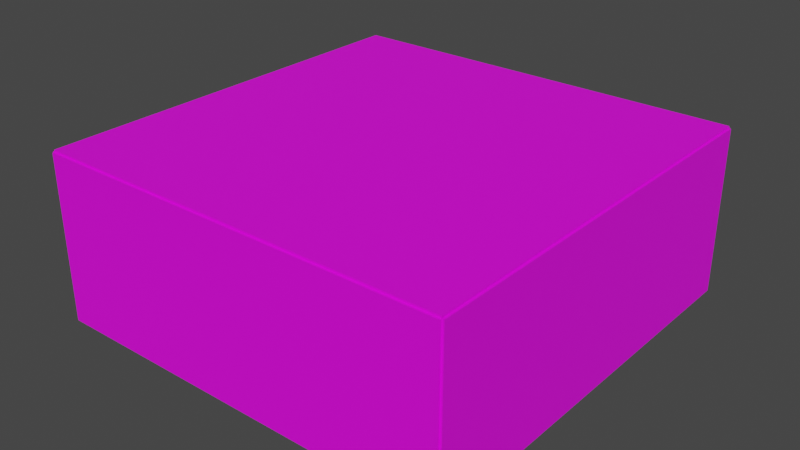 # Source: Building.blend  (saved by Blender 3.0.42; exported with 4.5.12 LTS)
import bpy
from mathutils import Matrix  # noqa: F401  (used for matrix-valued properties, if any)

bpy.ops.wm.read_factory_settings(use_empty=True)
scene = bpy.context.scene
scene.name = 'Scene'

# ---- collections
col_collection = bpy.data.collections.new('Collection'); scene.collection.children.link(col_collection)

# ---- images (referenced by path relative to the original .blend; pixels are not part of the script)
import os
ASSET_DIR = os.environ.get("B2B_ASSET_DIR", "")  # directory of the original .blend (textures are referenced by path, not embedded)
HERE = os.path.dirname(os.path.abspath(__file__))  # packed textures are extracted next to this script under _unpacked/

def load_image(name, relpath, width, height, colorspace="sRGB"):
    """Load a texture the original file referenced (path relative to the .blend, or extracted next to this script)."""
    p = next((c for c in (os.path.join(HERE, relpath), os.path.join(ASSET_DIR, relpath)) if relpath and os.path.exists(c)), "")
    if p:
        img = bpy.data.images.load(p, check_existing=True)
        img.name = name
    else:  # same state as the original file: an image datablock whose file is absent (Cycles renders it pink)
        img = bpy.data.images.new(name, width, height)
        img.source = "FILE"
        img.filepath = "//" + (relpath or name)
    img.colorspace_settings.name = colorspace
    return img
img_seamless_floor_texture_jpg_001 = load_image('Seamless floor texture.jpg.001', 'textures/Seamless floor texture.jpg', 1024, 1024, 'sRGB')
img_seamless_wall_texture_jpg = load_image('Seamless wall texture.jpg', 'textures/Seamless wall texture.jpg', 1024, 1024, 'sRGB')

# ---- materials (node trees are filled in below, after node groups)
mat_material_001 = bpy.data.materials.new('Material.001')
mat_material_001.use_transparent_shadow = False
mat_material_003 = bpy.data.materials.new('Material.003')
mat_material_003.use_transparent_shadow = False
mat_material_002 = bpy.data.materials.new('Material.002')
mat_material_002.use_transparent_shadow = False

# ---- material node trees
mat_material_001.use_nodes = True; mat_material_001.node_tree.nodes.clear()
_N = mat_material_001.node_tree.nodes; _L = mat_material_001.node_tree.links
n0 = _N.new('ShaderNodeBsdfPrincipled'); n0.name = 'Principled BSDF'; n0.location = (10, 300)
n0.distribution = 'GGX'
n0.subsurface_method = 'RANDOM_WALK_SKIN'
n0.inputs[3].default_value = 1.45
n0.inputs[27].default_value = (0.0, 0.0, 0.0, 1.0)
n0.inputs[28].default_value = 1.0
n1 = _N.new('ShaderNodeOutputMaterial'); n1.name = 'Material Output'; n1.location = (300, 300)
n2 = _N.new('ShaderNodeTexImage'); n2.name = 'Image Texture'; n2.location = (-297, 240)
n2.image = img_seamless_floor_texture_jpg_001
_L.new(n0.outputs[0], n1.inputs[0])
_L.new(n2.outputs[0], n0.inputs[0])
n1.is_active_output = True
mat_material_003.use_nodes = True; mat_material_003.node_tree.nodes.clear()
_N = mat_material_003.node_tree.nodes; _L = mat_material_003.node_tree.links
n0 = _N.new('ShaderNodeBsdfPrincipled'); n0.name = 'Principled BSDF'; n0.location = (10, 300)
n0.distribution = 'GGX'
n0.subsurface_method = 'RANDOM_WALK_SKIN'
n0.inputs[3].default_value = 1.45
n0.inputs[27].default_value = (0.0, 0.0, 0.0, 1.0)
n0.inputs[28].default_value = 1.0
n1 = _N.new('ShaderNodeOutputMaterial'); n1.name = 'Material Output'; n1.location = (300, 300)
n2 = _N.new('ShaderNodeTexImage'); n2.name = 'Image Texture'; n2.location = (-462, 238)
n2.image = img_seamless_floor_texture_jpg_001
_L.new(n0.outputs[0], n1.inputs[0])
_L.new(n2.outputs[0], n0.inputs[0])
n1.is_active_output = True
mat_material_002.use_nodes = True; mat_material_002.node_tree.nodes.clear()
_N = mat_material_002.node_tree.nodes; _L = mat_material_002.node_tree.links
n0 = _N.new('ShaderNodeBsdfPrincipled'); n0.name = 'Principled BSDF'; n0.location = (10, 300)
n0.distribution = 'GGX'
n0.subsurface_method = 'RANDOM_WALK_SKIN'
n0.inputs[3].default_value = 1.45
n0.inputs[27].default_value = (0.0, 0.0, 0.0, 1.0)
n0.inputs[28].default_value = 1.0
n1 = _N.new('ShaderNodeOutputMaterial'); n1.name = 'Material Output'; n1.location = (300, 300)
n2 = _N.new('ShaderNodeTexImage'); n2.name = 'Image Texture'; n2.location = (-337, 241)
n2.image = img_seamless_wall_texture_jpg
_L.new(n0.outputs[0], n1.inputs[0])
_L.new(n2.outputs[0], n0.inputs[0])
n1.is_active_output = True

# ---- world
world_world = bpy.data.worlds.new('World'); scene.world = world_world
world_world.use_nodes = True; world_world.node_tree.nodes.clear()
_N = world_world.node_tree.nodes; _L = world_world.node_tree.links
n0 = _N.new('ShaderNodeOutputWorld'); n0.name = 'World Output'; n0.location = (300, 300)
n1 = _N.new('ShaderNodeBackground'); n1.name = 'Background'; n1.location = (10, 300)
n1.inputs[0].default_value = (0.05088, 0.05088, 0.05088, 1.0)
_L.new(n1.outputs[0], n0.inputs[0])
n0.is_active_output = True
world_world.color = (0.05088, 0.05088, 0.05088)
world_world.use_sun_shadow = False
world_world.sun_shadow_jitter_overblur = 0.0

# ---- meshes
me_cube_001 = bpy.data.meshes.new('Cube.001')
me_cube_001.from_pydata([(-1.0, -1.0, -1.0), (-1.0, -1.0, 1.0), (-1.0, 1.0, -1.0), (-1.0, 1.0, 1.0), (1.0, -1.0, -1.0), (1.0, -1.0, 1.0), (1.0, 1.0, -1.0), (1.0, 1.0, 1.0)], [], [(0, 1, 3, 2), (2, 3, 7, 6), (6, 7, 5, 4), (4, 5, 1, 0), (2, 6, 4, 0), (7, 3, 1, 5)])
_uv = me_cube_001.uv_layers.new(name='UVMap')
_uv.uv.foreach_set('vector', [0.375, 0.0, 0.625, 0.0, 0.625, 0.25, 0.375, 0.25, 0.375, 0.25, 0.625, 0.25, 0.625, 0.5, 0.375, 0.5, 0.375, 0.5, 0.625, 0.5, 0.625, 0.75, 0.375, 0.75, 0.375, 0.75, 0.625, 0.75, 0.625, 1.0, 0.375, 1.0, 0.125, 0.5, 0.375, 0.5, 0.375, 0.75, 0.125, 0.75, -1.999, -1.981, 2.991, -1.981, 2.991, 3.008, -1.999, 3.008])
me_cube_001.materials.append(mat_material_001)
me_cube_001.use_remesh_fix_poles = True
me_cube_001.use_remesh_preserve_attributes = False
me_cube_001.update()
me_cube_002 = bpy.data.meshes.new('Cube.002')
me_cube_002.from_pydata([(-1.0, -1.0, -1.0), (-1.0, -1.0, 1.0), (-1.0, 1.0, -1.0), (-1.0, 1.0, 1.0), (1.0, -1.0, -1.0), (1.0, -1.0, 1.0), (1.0, 1.0, -1.0), (1.0, 1.0, 1.0)], [], [(0, 1, 3, 2), (2, 3, 7, 6), (6, 7, 5, 4), (4, 5, 1, 0), (2, 6, 4, 0), (7, 3, 1, 5)])
_uv = me_cube_002.uv_layers.new(name='UVMap')
_uv.uv.foreach_set('vector', [0.375, 0.0, 0.625, 0.0, 0.625, 0.25, 0.375, 0.25, 0.375, 0.25, 0.625, 0.25, 0.625, 0.5, 0.375, 0.5, 0.375, 0.5, 0.625, 0.5, 0.625, 0.75, 0.375, 0.75, 0.375, 0.75, 0.625, 0.75, 0.625, 1.0, 0.375, 1.0, -0.7885, -0.7887, 1.803, -0.7887, 1.803, 1.803, -0.7885, 1.803, 0.625, 0.5, 0.875, 0.5, 0.875, 0.75, 0.625, 0.75])
me_cube_002.materials.append(mat_material_003)
me_cube_002.use_remesh_fix_poles = True
me_cube_002.use_remesh_preserve_attributes = False
me_cube_002.update()
me_cube_004 = bpy.data.meshes.new('Cube.004')
me_cube_004.from_pydata([(-1.0, -1.0, -1.0), (-1.0, -1.0, 1.0), (-1.0, 1.0, -1.0), (-1.0, 1.0, 1.0), (1.0, -1.0, -1.0), (1.0, -1.0, 1.0), (1.0, 1.0, -1.0), (1.0, 1.0, 1.0), (-1.0, -1.0, 199.0), (-1.0, -1.0, 201.0), (-1.0, 1.0, 199.0), (-1.0, 1.0, 201.0), (1.0, -1.0, 199.0), (1.0, -1.0, 201.0), (1.0, 1.0, 199.0), (1.0, 1.0, 201.0), (0.99, -1.0, 200.0), (1.01, -1.0, 200.0), (0.99, 1.0, 200.0), (1.01, 1.0, 200.0), (0.99, -1.0, 7.629e-06), (1.01, -1.0, 7.629e-06), (0.99, 1.0, 7.629e-06), (1.01, 1.0, 7.629e-06), (-1.01, -1.0, 200.0), (-0.99, -1.0, 200.0), (-1.01, 1.0, 200.0), (-0.99, 1.0, 200.0), (-1.01, -1.0, -7.629e-06), (-0.99, -1.0, -7.629e-06), (-1.01, 1.0, -7.629e-06), (-0.99, 1.0, -7.629e-06)], [], [(0, 1, 3, 2), (2, 3, 7, 6), (6, 7, 5, 4), (4, 5, 1, 0), (2, 6, 4, 0), (7, 3, 1, 5), (8, 9, 11, 10), (10, 11, 15, 14), (14, 15, 13, 12), (12, 13, 9, 8), (10, 14, 12, 8), (15, 11, 9, 13), (16, 17, 19, 18), (18, 19, 23, 22), (22, 23, 21, 20), (20, 21, 17, 16), (18, 22, 20, 16), (23, 19, 17, 21), (24, 25, 27, 26), (26, 27, 31, 30), (30, 31, 29, 28), (28, 29, 25, 24), (26, 30, 28, 24), (31, 27, 25, 29)])
_uv = me_cube_004.uv_layers.new(name='UVMap')
_uv.uv.foreach_set('vector', [0.375, 0.0, 0.625, 0.0, 0.625, 0.25, 0.375, 0.25, 0.375, 0.25, 0.625, 0.25, 0.625, 0.5, 0.375, 0.5, 0.375, 0.5, 0.625, 0.5, 0.625, 0.75, 0.375, 0.75, 0.375, 0.75, 0.625, 0.75, 0.625, 1.0, 0.375, 1.0, 0.125, 0.5, 0.375, 0.5, 0.375, 0.75, 0.125, 0.75, -0.7104, -0.6714, 1.634, -0.6714, 1.634, 1.673, -0.7104, 1.673, 0.375, 0.0, 0.625, 0.0, 0.625, 0.25, 0.375, 0.25, 0.375, 0.25, 0.625, 0.25, 0.625, 0.5, 0.375, 0.5, 0.375, 0.5, 0.625, 0.5, 0.625, 0.75, 0.375, 0.75, 0.375, 0.75, 0.625, 0.75, 0.625, 1.0, 0.375, 1.0, -0.7182, -0.6714, 1.627, -0.6714, 1.627, 1.673, -0.7182, 1.673, 0.625, 0.5, 0.875, 0.5, 0.875, 0.75, 0.625, 0.75, 0.375, 0.0, 0.625, 0.0, 0.625, 0.25, 0.375, 0.25, 0.375, 0.25, 0.625, 0.25, 0.625, 0.5, 0.375, 0.5, 0.375, 0.5, 0.625, 0.5, 0.625, 0.75, 0.375, 0.75, 0.375, 0.75, 0.625, 0.75, 0.625, 1.0, 0.375, 1.0, -0.7182, -0.6714, 1.627, -0.6714, 1.627, 1.673, -0.7182, 1.673, 0.625, 0.5, 0.875, 0.5, 0.875, 0.75, 0.625, 0.75, 0.375, 0.0, 0.625, 0.0, 0.625, 0.25, 0.375, 0.25, 0.375, 0.25, 0.625, 0.25, 0.625, 0.5, 0.375, 0.5, 0.375, 0.5, 0.625, 0.5, 0.625, 0.75, 0.375, 0.75, 0.375, 0.75, 0.625, 0.75, 0.625, 1.0, 0.375, 1.0, 0.125, 0.5, 0.375, 0.5, 0.375, 0.75, 0.125, 0.75, -0.7104, -0.6714, 1.634, -0.6714, 1.634, 1.673, -0.7104, 1.673])
me_cube_004.materials.append(mat_material_002)
me_cube_004.use_remesh_fix_poles = True
me_cube_004.use_remesh_preserve_attributes = False
me_cube_004.update()
me_cube_007 = bpy.data.meshes.new('Cube.007')
me_cube_007.from_pydata([(-1.0, -1.0, -1.0), (-1.0, -1.0, 1.0), (-1.0, 1.0, -1.0), (-1.0, 1.0, 1.0), (1.0, -1.0, -1.0), (1.0, -1.0, 1.0), (1.0, 1.0, -1.0), (1.0, 1.0, 1.0)], [], [(0, 1, 3, 2), (2, 3, 7, 6), (6, 7, 5, 4), (4, 5, 1, 0), (2, 6, 4, 0), (7, 3, 1, 5)])
_uv = me_cube_007.uv_layers.new(name='UVMap')
_uv.uv.foreach_set('vector', [0.375, 0.0, 0.625, 0.0, 0.625, 0.25, 0.375, 0.25, 0.375, 0.25, 0.625, 0.25, 0.625, 0.5, 0.375, 0.5, 0.375, 0.5, 0.625, 0.5, 0.625, 0.75, 0.375, 0.75, 0.375, 0.75, 0.625, 0.75, 0.625, 1.0, 0.375, 1.0, 0.125, 0.5, 0.375, 0.5, 0.375, 0.75, 0.125, 0.75, 0.625, 0.5, 0.875, 0.5, 0.875, 0.75, 0.625, 0.75])
me_cube_007.use_remesh_fix_poles = True
me_cube_007.use_remesh_preserve_attributes = False
me_cube_007.update()
me_cube_008 = bpy.data.meshes.new('Cube.008')
me_cube_008.from_pydata([(-1.0, -1.0, -1.0), (-1.0, -1.0, 1.0), (-1.0, 1.0, -1.0), (-1.0, 1.0, 1.0), (1.0, -1.0, -1.0), (1.0, -1.0, 1.0), (1.0, 1.0, -1.0), (1.0, 1.0, 1.0)], [], [(0, 1, 3, 2), (2, 3, 7, 6), (6, 7, 5, 4), (4, 5, 1, 0), (2, 6, 4, 0), (7, 3, 1, 5)])
_uv = me_cube_008.uv_layers.new(name='UVMap')
_uv.uv.foreach_set('vector', [0.375, 0.0, 0.625, 0.0, 0.625, 0.25, 0.375, 0.25, 0.375, 0.25, 0.625, 0.25, 0.625, 0.5, 0.375, 0.5, 0.375, 0.5, 0.625, 0.5, 0.625, 0.75, 0.375, 0.75, 0.375, 0.75, 0.625, 0.75, 0.625, 1.0, 0.375, 1.0, 0.125, 0.5, 0.375, 0.5, 0.375, 0.75, 0.125, 0.75, 0.625, 0.5, 0.875, 0.5, 0.875, 0.75, 0.625, 0.75])
me_cube_008.use_remesh_fix_poles = True
me_cube_008.use_remesh_preserve_attributes = False
me_cube_008.update()
me_cube_009 = bpy.data.meshes.new('Cube.009')
me_cube_009.from_pydata([(-1.0, -1.0, -1.0), (-1.0, -1.0, 1.0), (-1.0, 1.0, -1.0), (-1.0, 1.0, 1.0), (1.0, -1.0, -1.0), (1.0, -1.0, 1.0), (1.0, 1.0, -1.0), (1.0, 1.0, 1.0)], [], [(0, 1, 3, 2), (2, 3, 7, 6), (6, 7, 5, 4), (4, 5, 1, 0), (2, 6, 4, 0), (7, 3, 1, 5)])
_uv = me_cube_009.uv_layers.new(name='UVMap')
_uv.uv.foreach_set('vector', [0.375, 0.0, 0.625, 0.0, 0.625, 0.25, 0.375, 0.25, 0.375, 0.25, 0.625, 0.25, 0.625, 0.5, 0.375, 0.5, 0.375, 0.5, 0.625, 0.5, 0.625, 0.75, 0.375, 0.75, 0.375, 0.75, 0.625, 0.75, 0.625, 1.0, 0.375, 1.0, 0.125, 0.5, 0.375, 0.5, 0.375, 0.75, 0.125, 0.75, 0.625, 0.5, 0.875, 0.5, 0.875, 0.75, 0.625, 0.75])
me_cube_009.use_remesh_fix_poles = True
me_cube_009.use_remesh_preserve_attributes = False
me_cube_009.update()

# ---- objects
ob_floor = bpy.data.objects.new('FLOOR', me_cube_001)
ob_roof = bpy.data.objects.new('ROOF', me_cube_002)
ob_walls = bpy.data.objects.new('WALLS', me_cube_004)
ob_cube = bpy.data.objects.new('Cube', me_cube_007)
ob_cube_001 = bpy.data.objects.new('Cube.001', me_cube_008)
ob_cube_002 = bpy.data.objects.new('Cube.002', me_cube_009)

# ---- transforms, parenting, visibility, modifiers, constraints
ob_floor.location = (0.0, 0.0, 0.0)
ob_floor.scale = (5.0, 5.0, 0.05)
ob_roof.location = (0.0, 0.0, 4.0)
ob_roof.scale = (5.0, 5.0, 0.05)
ob_walls.location = (0.0, 5.0, 2.0)
ob_walls.rotation_euler = (1.571, -0.0, 0.0)
ob_walls.scale = (5.0, 2.0, 0.05)
ob_cube.location = (-4.56, 0.0, 1.0)
ob_cube.scale = (0.4207, 4.22, 0.03734)
ob_cube_001.location = (-4.56, 0.0, 2.0)
ob_cube_001.scale = (0.4207, 4.22, 0.03734)
ob_cube_002.location = (-4.56, 0.0, 3.0)
ob_cube_002.scale = (0.4207, 4.22, 0.03734)

# ---- collection membership
col_collection.objects.link(ob_floor)
col_collection.objects.link(ob_roof)
col_collection.objects.link(ob_walls)
col_collection.objects.link(ob_cube)
col_collection.objects.link(ob_cube_001)
col_collection.objects.link(ob_cube_002)

# ---- scene / render settings (as saved in the file)
scene.frame_start = 1; scene.frame_end = 250; scene.frame_set(1)
scene.render.engine = 'BLENDER_EEVEE_NEXT'
scene.cycles.sampling_pattern = 'TABULATED_SOBOL'
scene.cycles.use_light_tree = False
scene.view_settings.view_transform = 'Filmic'
bpy.context.view_layer.update()

# ---- added for rendering (the .blend has no active camera and no usable light): camera, sun
cam_auto = bpy.data.cameras.new('AutoCamera')
cam_auto.lens = 50.0
cam_auto.sensor_width = 36.0
cam_auto.clip_end = 1000.0
ob_auto_camera = bpy.data.objects.new('AutoCamera', cam_auto)
scene.collection.objects.link(ob_auto_camera)
ob_auto_camera.location = (13.7492, -16.499, 12.9993)
ob_auto_camera.rotation_euler = (1.09748, -7.21219e-08, 0.694738)
scene.camera = ob_auto_camera
light_auto_sun = bpy.data.lights.new('AutoSun', 'SUN')
light_auto_sun.energy = 3.0
light_auto_sun.angle = 0.0523599
ob_auto_sun = bpy.data.objects.new('AutoSun', light_auto_sun)
scene.collection.objects.link(ob_auto_sun)
ob_auto_sun.rotation_euler = (0.872665, 0.174533, 0.523599)
bpy.context.view_layer.update()

